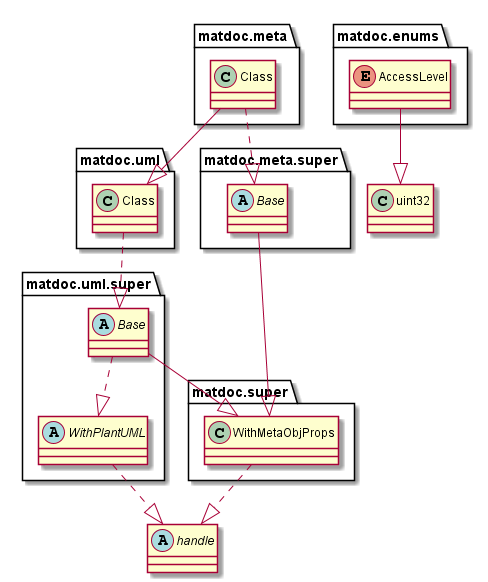

The diagram above was rendered by PlantUML. Its source (embedded in the PNG):
@startuml

abstract class handle {
}


enum matdoc.enums.AccessLevel {
}

matdoc.enums.AccessLevel --|> uint32

class matdoc.meta.Class {
}

matdoc.meta.Class ..|> matdoc.meta.super.Base
matdoc.meta.Class --|> matdoc.uml.Class

abstract class matdoc.meta.super.Base {
}

matdoc.meta.super.Base --|> matdoc.super.WithMetaObjProps

class matdoc.super.WithMetaObjProps {
}

matdoc.super.WithMetaObjProps ..|> handle

class matdoc.uml.Class {
}

matdoc.uml.Class ..|> matdoc.uml.super.Base

abstract class matdoc.uml.super.Base {
}

matdoc.uml.super.Base --|> matdoc.super.WithMetaObjProps
matdoc.uml.super.Base ..|> matdoc.uml.super.WithPlantUML

abstract class matdoc.uml.super.WithPlantUML {
}

matdoc.uml.super.WithPlantUML ..|> handle

class uint32 {
}


@enduml